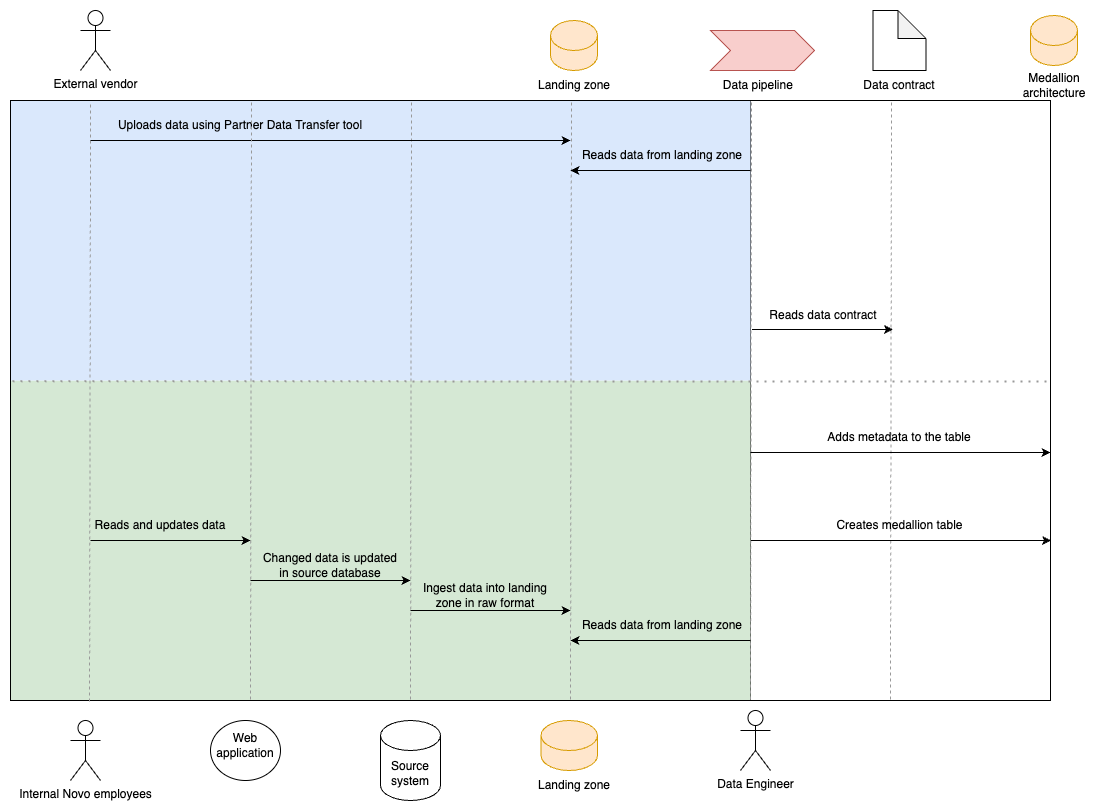

The diagram above was exported from draw.io. Its source (the exported page's mxGraphModel, read from the mxfile embedded in the PNG):
<mxGraphModel dx="1434" dy="907" grid="1" gridSize="10" guides="1" tooltips="1" connect="1" arrows="1" fold="1" page="1" pageScale="1" pageWidth="827" pageHeight="1169" math="0" shadow="0">
  <root>
    <mxCell id="0" />
    <mxCell id="1" parent="0" />
    <mxCell id="IgFA2fmLX7NTsY7FnYEK-72" value="" style="rounded=0;whiteSpace=wrap;html=1;" vertex="1" parent="1">
      <mxGeometry x="780" y="240" width="300" height="600" as="geometry" />
    </mxCell>
    <mxCell id="IgFA2fmLX7NTsY7FnYEK-28" value="" style="rounded=0;whiteSpace=wrap;html=1;fillColor=#d5e8d4;strokeColor=none;" vertex="1" parent="1">
      <mxGeometry x="40" y="520" width="740" height="320" as="geometry" />
    </mxCell>
    <mxCell id="IgFA2fmLX7NTsY7FnYEK-27" value="" style="rounded=0;whiteSpace=wrap;html=1;fillColor=#dae8fc;strokeColor=none;" vertex="1" parent="1">
      <mxGeometry x="40" y="240" width="740" height="280" as="geometry" />
    </mxCell>
    <mxCell id="IgFA2fmLX7NTsY7FnYEK-1" value="" style="rounded=0;whiteSpace=wrap;html=1;fillColor=none;" vertex="1" parent="1">
      <mxGeometry x="40" y="240" width="1040" height="600" as="geometry" />
    </mxCell>
    <mxCell id="IgFA2fmLX7NTsY7FnYEK-2" value="" style="endArrow=none;dashed=1;html=1;rounded=0;entryX=0.077;entryY=0.007;entryDx=0;entryDy=0;entryPerimeter=0;exitX=0.076;exitY=1.005;exitDx=0;exitDy=0;exitPerimeter=0;strokeColor=#999999;" edge="1" parent="1">
      <mxGeometry width="50" height="50" relative="1" as="geometry">
        <mxPoint x="119.03999999999996" y="841" as="sourcePoint" />
        <mxPoint x="120.07999999999993" y="242.20000000000005" as="targetPoint" />
      </mxGeometry>
    </mxCell>
    <mxCell id="IgFA2fmLX7NTsY7FnYEK-3" value="External vendor" style="shape=umlActor;verticalLabelPosition=bottom;verticalAlign=top;html=1;outlineConnect=0;" vertex="1" parent="1">
      <mxGeometry x="110" y="150" width="30" height="60" as="geometry" />
    </mxCell>
    <mxCell id="IgFA2fmLX7NTsY7FnYEK-7" value="" style="endArrow=none;dashed=1;html=1;rounded=0;entryX=0.077;entryY=0.007;entryDx=0;entryDy=0;entryPerimeter=0;exitX=0.076;exitY=1.005;exitDx=0;exitDy=0;exitPerimeter=0;strokeColor=#999999;" edge="1" parent="1">
      <mxGeometry width="50" height="50" relative="1" as="geometry">
        <mxPoint x="440" y="839" as="sourcePoint" />
        <mxPoint x="441" y="240" as="targetPoint" />
      </mxGeometry>
    </mxCell>
    <mxCell id="IgFA2fmLX7NTsY7FnYEK-8" value="" style="endArrow=classic;html=1;rounded=0;" edge="1" parent="1">
      <mxGeometry width="50" height="50" relative="1" as="geometry">
        <mxPoint x="120" y="280" as="sourcePoint" />
        <mxPoint x="600" y="280" as="targetPoint" />
      </mxGeometry>
    </mxCell>
    <mxCell id="IgFA2fmLX7NTsY7FnYEK-9" value="Landing zone" style="text;html=1;align=center;verticalAlign=middle;whiteSpace=wrap;rounded=0;" vertex="1" parent="1">
      <mxGeometry x="560.5" y="210" width="86" height="30" as="geometry" />
    </mxCell>
    <mxCell id="IgFA2fmLX7NTsY7FnYEK-10" value="" style="shape=cylinder3;whiteSpace=wrap;html=1;boundedLbl=1;backgroundOutline=1;size=15;fillColor=#ffe6cc;strokeColor=#d79b00;" vertex="1" parent="1">
      <mxGeometry x="580" y="160" width="47" height="50" as="geometry" />
    </mxCell>
    <mxCell id="IgFA2fmLX7NTsY7FnYEK-12" value="Uploads data using Partner Data Transfer tool" style="text;html=1;align=center;verticalAlign=middle;whiteSpace=wrap;rounded=0;" vertex="1" parent="1">
      <mxGeometry x="120" y="250" width="300" height="30" as="geometry" />
    </mxCell>
    <mxCell id="IgFA2fmLX7NTsY7FnYEK-13" value="" style="endArrow=none;dashed=1;html=1;rounded=0;entryX=0.077;entryY=0.007;entryDx=0;entryDy=0;entryPerimeter=0;exitX=0.076;exitY=1.005;exitDx=0;exitDy=0;exitPerimeter=0;strokeColor=#999999;" edge="1" parent="1">
      <mxGeometry width="50" height="50" relative="1" as="geometry">
        <mxPoint x="280" y="839" as="sourcePoint" />
        <mxPoint x="281" y="240" as="targetPoint" />
      </mxGeometry>
    </mxCell>
    <mxCell id="IgFA2fmLX7NTsY7FnYEK-14" value="Internal Novo employees" style="shape=umlActor;verticalLabelPosition=bottom;verticalAlign=top;html=1;outlineConnect=0;" vertex="1" parent="1">
      <mxGeometry x="100" y="860" width="30" height="60" as="geometry" />
    </mxCell>
    <mxCell id="IgFA2fmLX7NTsY7FnYEK-17" value="" style="ellipse;whiteSpace=wrap;html=1;" vertex="1" parent="1">
      <mxGeometry x="240" y="860" width="70" height="60" as="geometry" />
    </mxCell>
    <mxCell id="IgFA2fmLX7NTsY7FnYEK-18" value="Web application" style="text;html=1;align=center;verticalAlign=middle;whiteSpace=wrap;rounded=0;" vertex="1" parent="1">
      <mxGeometry x="245" y="870" width="60" height="30" as="geometry" />
    </mxCell>
    <mxCell id="IgFA2fmLX7NTsY7FnYEK-19" value="" style="endArrow=classic;html=1;rounded=0;" edge="1" parent="1">
      <mxGeometry width="50" height="50" relative="1" as="geometry">
        <mxPoint x="120" y="680" as="sourcePoint" />
        <mxPoint x="280" y="680" as="targetPoint" />
      </mxGeometry>
    </mxCell>
    <mxCell id="IgFA2fmLX7NTsY7FnYEK-20" value="Reads and updates data" style="text;html=1;align=center;verticalAlign=middle;whiteSpace=wrap;rounded=0;" vertex="1" parent="1">
      <mxGeometry x="120" y="650" width="140" height="30" as="geometry" />
    </mxCell>
    <mxCell id="IgFA2fmLX7NTsY7FnYEK-21" value="Changed data is updated in source database" style="text;html=1;align=center;verticalAlign=middle;whiteSpace=wrap;rounded=0;" vertex="1" parent="1">
      <mxGeometry x="290" y="690" width="140" height="30" as="geometry" />
    </mxCell>
    <mxCell id="IgFA2fmLX7NTsY7FnYEK-22" value="" style="endArrow=classic;html=1;rounded=0;" edge="1" parent="1">
      <mxGeometry width="50" height="50" relative="1" as="geometry">
        <mxPoint x="280" y="720" as="sourcePoint" />
        <mxPoint x="440" y="720" as="targetPoint" />
      </mxGeometry>
    </mxCell>
    <mxCell id="IgFA2fmLX7NTsY7FnYEK-23" value="Source system" style="shape=cylinder3;whiteSpace=wrap;html=1;boundedLbl=1;backgroundOutline=1;size=15;" vertex="1" parent="1">
      <mxGeometry x="410" y="860" width="60" height="80" as="geometry" />
    </mxCell>
    <mxCell id="IgFA2fmLX7NTsY7FnYEK-24" value="" style="endArrow=none;dashed=1;html=1;rounded=0;entryX=0.077;entryY=0.007;entryDx=0;entryDy=0;entryPerimeter=0;exitX=0.076;exitY=1.005;exitDx=0;exitDy=0;exitPerimeter=0;strokeColor=#999999;" edge="1" parent="1">
      <mxGeometry width="50" height="50" relative="1" as="geometry">
        <mxPoint x="600" y="839" as="sourcePoint" />
        <mxPoint x="601" y="240" as="targetPoint" />
      </mxGeometry>
    </mxCell>
    <mxCell id="IgFA2fmLX7NTsY7FnYEK-25" value="" style="endArrow=classic;html=1;rounded=0;" edge="1" parent="1">
      <mxGeometry width="50" height="50" relative="1" as="geometry">
        <mxPoint x="440" y="750" as="sourcePoint" />
        <mxPoint x="600" y="750" as="targetPoint" />
      </mxGeometry>
    </mxCell>
    <mxCell id="IgFA2fmLX7NTsY7FnYEK-30" value="Landing zone" style="text;html=1;align=center;verticalAlign=middle;whiteSpace=wrap;rounded=0;" vertex="1" parent="1">
      <mxGeometry x="560.5" y="910" width="86" height="30" as="geometry" />
    </mxCell>
    <mxCell id="IgFA2fmLX7NTsY7FnYEK-31" value="" style="shape=cylinder3;whiteSpace=wrap;html=1;boundedLbl=1;backgroundOutline=1;size=15;fillColor=#ffe6cc;strokeColor=#d79b00;" vertex="1" parent="1">
      <mxGeometry x="570.5" y="860" width="56.5" height="50" as="geometry" />
    </mxCell>
    <mxCell id="IgFA2fmLX7NTsY7FnYEK-32" value="Ingest data into landing zone in raw format" style="text;html=1;align=center;verticalAlign=middle;whiteSpace=wrap;rounded=0;" vertex="1" parent="1">
      <mxGeometry x="440" y="720" width="150" height="30" as="geometry" />
    </mxCell>
    <mxCell id="IgFA2fmLX7NTsY7FnYEK-33" value="Data pipeline&amp;nbsp;" style="text;html=1;align=center;verticalAlign=middle;whiteSpace=wrap;rounded=0;" vertex="1" parent="1">
      <mxGeometry x="700" y="210" width="179" height="30" as="geometry" />
    </mxCell>
    <mxCell id="IgFA2fmLX7NTsY7FnYEK-35" value="Data contract" style="text;html=1;align=center;verticalAlign=middle;whiteSpace=wrap;rounded=0;" vertex="1" parent="1">
      <mxGeometry x="886" y="210" width="86" height="30" as="geometry" />
    </mxCell>
    <mxCell id="IgFA2fmLX7NTsY7FnYEK-36" value="" style="shape=cylinder3;whiteSpace=wrap;html=1;boundedLbl=1;backgroundOutline=1;size=15;fillColor=#ffe6cc;strokeColor=#d79b00;" vertex="1" parent="1">
      <mxGeometry x="1060" y="155" width="47" height="50" as="geometry" />
    </mxCell>
    <mxCell id="IgFA2fmLX7NTsY7FnYEK-37" value="" style="endArrow=none;dashed=1;html=1;rounded=0;entryX=0.077;entryY=0.007;entryDx=0;entryDy=0;entryPerimeter=0;exitX=0.076;exitY=1.005;exitDx=0;exitDy=0;exitPerimeter=0;strokeColor=#999999;" edge="1" parent="1">
      <mxGeometry width="50" height="50" relative="1" as="geometry">
        <mxPoint x="780" y="839" as="sourcePoint" />
        <mxPoint x="781" y="240" as="targetPoint" />
      </mxGeometry>
    </mxCell>
    <mxCell id="IgFA2fmLX7NTsY7FnYEK-38" value="" style="shape=step;perimeter=stepPerimeter;whiteSpace=wrap;html=1;fixedSize=1;fillColor=#f8cecc;strokeColor=#b85450;" vertex="1" parent="1">
      <mxGeometry x="740" y="170" width="104" height="40" as="geometry" />
    </mxCell>
    <mxCell id="IgFA2fmLX7NTsY7FnYEK-39" value="" style="endArrow=classic;html=1;rounded=0;" edge="1" parent="1">
      <mxGeometry width="50" height="50" relative="1" as="geometry">
        <mxPoint x="780" y="780" as="sourcePoint" />
        <mxPoint x="600" y="780" as="targetPoint" />
      </mxGeometry>
    </mxCell>
    <mxCell id="IgFA2fmLX7NTsY7FnYEK-40" value="" style="endArrow=classic;html=1;rounded=0;" edge="1" parent="1">
      <mxGeometry width="50" height="50" relative="1" as="geometry">
        <mxPoint x="780" y="310" as="sourcePoint" />
        <mxPoint x="600" y="310" as="targetPoint" />
      </mxGeometry>
    </mxCell>
    <mxCell id="IgFA2fmLX7NTsY7FnYEK-42" value="Reads data from landing zone" style="text;html=1;align=center;verticalAlign=middle;whiteSpace=wrap;rounded=0;" vertex="1" parent="1">
      <mxGeometry x="600" y="280" width="183.5" height="30" as="geometry" />
    </mxCell>
    <mxCell id="IgFA2fmLX7NTsY7FnYEK-43" value="Reads data from landing zone" style="text;html=1;align=center;verticalAlign=middle;whiteSpace=wrap;rounded=0;" vertex="1" parent="1">
      <mxGeometry x="600" y="750" width="183.5" height="30" as="geometry" />
    </mxCell>
    <mxCell id="IgFA2fmLX7NTsY7FnYEK-44" value="" style="endArrow=none;dashed=1;html=1;rounded=0;entryX=0.077;entryY=0.007;entryDx=0;entryDy=0;entryPerimeter=0;exitX=0.076;exitY=1.005;exitDx=0;exitDy=0;exitPerimeter=0;strokeColor=#999999;" edge="1" parent="1">
      <mxGeometry width="50" height="50" relative="1" as="geometry">
        <mxPoint x="920" y="839" as="sourcePoint" />
        <mxPoint x="921" y="240" as="targetPoint" />
      </mxGeometry>
    </mxCell>
    <mxCell id="IgFA2fmLX7NTsY7FnYEK-45" value="" style="endArrow=classic;html=1;rounded=0;entryX=0.829;entryY=1;entryDx=0;entryDy=0;entryPerimeter=0;" edge="1" parent="1">
      <mxGeometry width="50" height="50" relative="1" as="geometry">
        <mxPoint x="781.5" y="469" as="sourcePoint" />
        <mxPoint x="922.4299999999998" y="469" as="targetPoint" />
      </mxGeometry>
    </mxCell>
    <mxCell id="IgFA2fmLX7NTsY7FnYEK-48" value="" style="endArrow=classic;html=1;rounded=0;" edge="1" parent="1">
      <mxGeometry width="50" height="50" relative="1" as="geometry">
        <mxPoint x="780.5" y="680" as="sourcePoint" />
        <mxPoint x="1080.5" y="680" as="targetPoint" />
      </mxGeometry>
    </mxCell>
    <mxCell id="IgFA2fmLX7NTsY7FnYEK-50" value="" style="shape=note;whiteSpace=wrap;html=1;backgroundOutline=1;darkOpacity=0.05;size=28;" vertex="1" parent="1">
      <mxGeometry x="902.5" y="150" width="53" height="60" as="geometry" />
    </mxCell>
    <mxCell id="IgFA2fmLX7NTsY7FnYEK-51" value="Reads data contract" style="text;html=1;align=center;verticalAlign=middle;whiteSpace=wrap;rounded=0;" vertex="1" parent="1">
      <mxGeometry x="780" y="440" width="146" height="30" as="geometry" />
    </mxCell>
    <mxCell id="IgFA2fmLX7NTsY7FnYEK-52" value="Medallion architecture" style="text;html=1;align=center;verticalAlign=middle;whiteSpace=wrap;rounded=0;" vertex="1" parent="1">
      <mxGeometry x="1040.5" y="210" width="86" height="30" as="geometry" />
    </mxCell>
    <mxCell id="IgFA2fmLX7NTsY7FnYEK-54" value="" style="endArrow=classic;html=1;rounded=0;" edge="1" parent="1">
      <mxGeometry width="50" height="50" relative="1" as="geometry">
        <mxPoint x="780" y="592" as="sourcePoint" />
        <mxPoint x="1080" y="592" as="targetPoint" />
      </mxGeometry>
    </mxCell>
    <mxCell id="IgFA2fmLX7NTsY7FnYEK-58" value="Adds metadata to the table" style="text;html=1;align=center;verticalAlign=middle;whiteSpace=wrap;rounded=0;" vertex="1" parent="1">
      <mxGeometry x="844" y="562" width="170" height="30" as="geometry" />
    </mxCell>
    <mxCell id="IgFA2fmLX7NTsY7FnYEK-73" value="Data Engineer" style="shape=umlActor;html=1;verticalLabelPosition=bottom;verticalAlign=top;align=center;" vertex="1" parent="1">
      <mxGeometry x="770" y="850" width="30" height="60" as="geometry" />
    </mxCell>
    <mxCell id="IgFA2fmLX7NTsY7FnYEK-77" value="" style="endArrow=none;dashed=1;html=1;dashPattern=1 3;strokeWidth=2;rounded=0;exitX=0.002;exitY=0.468;exitDx=0;exitDy=0;exitPerimeter=0;strokeColor=#999999;" edge="1" parent="1" source="IgFA2fmLX7NTsY7FnYEK-1">
      <mxGeometry width="50" height="50" relative="1" as="geometry">
        <mxPoint x="42" y="537" as="sourcePoint" />
        <mxPoint x="1080" y="521" as="targetPoint" />
      </mxGeometry>
    </mxCell>
    <mxCell id="IgFA2fmLX7NTsY7FnYEK-81" value="Creates medallion table" style="text;html=1;align=center;verticalAlign=middle;whiteSpace=wrap;rounded=0;" vertex="1" parent="1">
      <mxGeometry x="807.5" y="650" width="243" height="30" as="geometry" />
    </mxCell>
  </root>
</mxGraphModel>